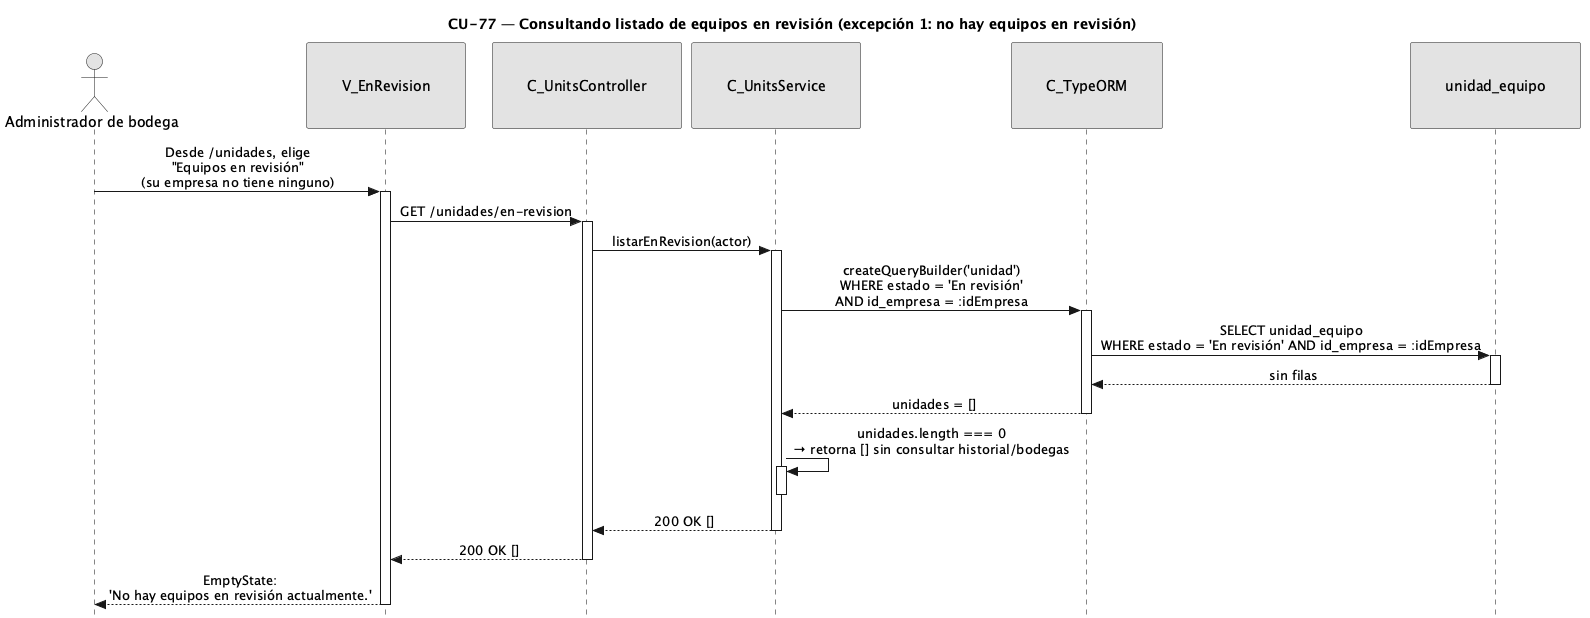

The diagram above was rendered by PlantUML. Its source (embedded in the PNG):
@startuml CU77-exc-sin-resultados
title CU-77 — Consultando listado de equipos en revisión (excepción 1: no hay equipos en revisión)

skinparam style strictuml
skinparam monochrome true
skinparam shadowing false
skinparam sequenceMessageAlign center
<style>
sequenceDiagram {
  participant {
    padding 35
  }
  actor {
    padding 15
  }
}
</style>
skinparam sequence {
  MessageAlign center
  LifeLineBorderColor black
}
hide footbox

actor "Administrador de bodega" as user
participant "V_EnRevision" as view
participant "C_UnitsController" as ctrl
participant "C_UnitsService" as svc
participant "C_TypeORM" as orm
participant "unidad_equipo" as uent

user -> view : Desde /unidades, elige\n"Equipos en revisión"\n(su empresa no tiene ninguno)
activate view

view -> ctrl : GET /unidades/en-revision
activate ctrl

ctrl -> svc : listarEnRevision(actor)
activate svc

svc -> orm : createQueryBuilder('unidad')\nWHERE estado = 'En revisión'\nAND id_empresa = :idEmpresa
activate orm
orm -> uent : SELECT unidad_equipo\nWHERE estado = 'En revisión' AND id_empresa = :idEmpresa
activate uent
uent --> orm : sin filas
deactivate uent
orm --> svc : unidades = []
deactivate orm

svc -> svc : unidades.length === 0\n→ retorna [] sin consultar historial/bodegas
activate svc
deactivate svc

svc --> ctrl : 200 OK []
deactivate svc

ctrl --> view : 200 OK []
deactivate ctrl

view --> user : EmptyState:\n'No hay equipos en revisión actualmente.'
deactivate view

@enduml